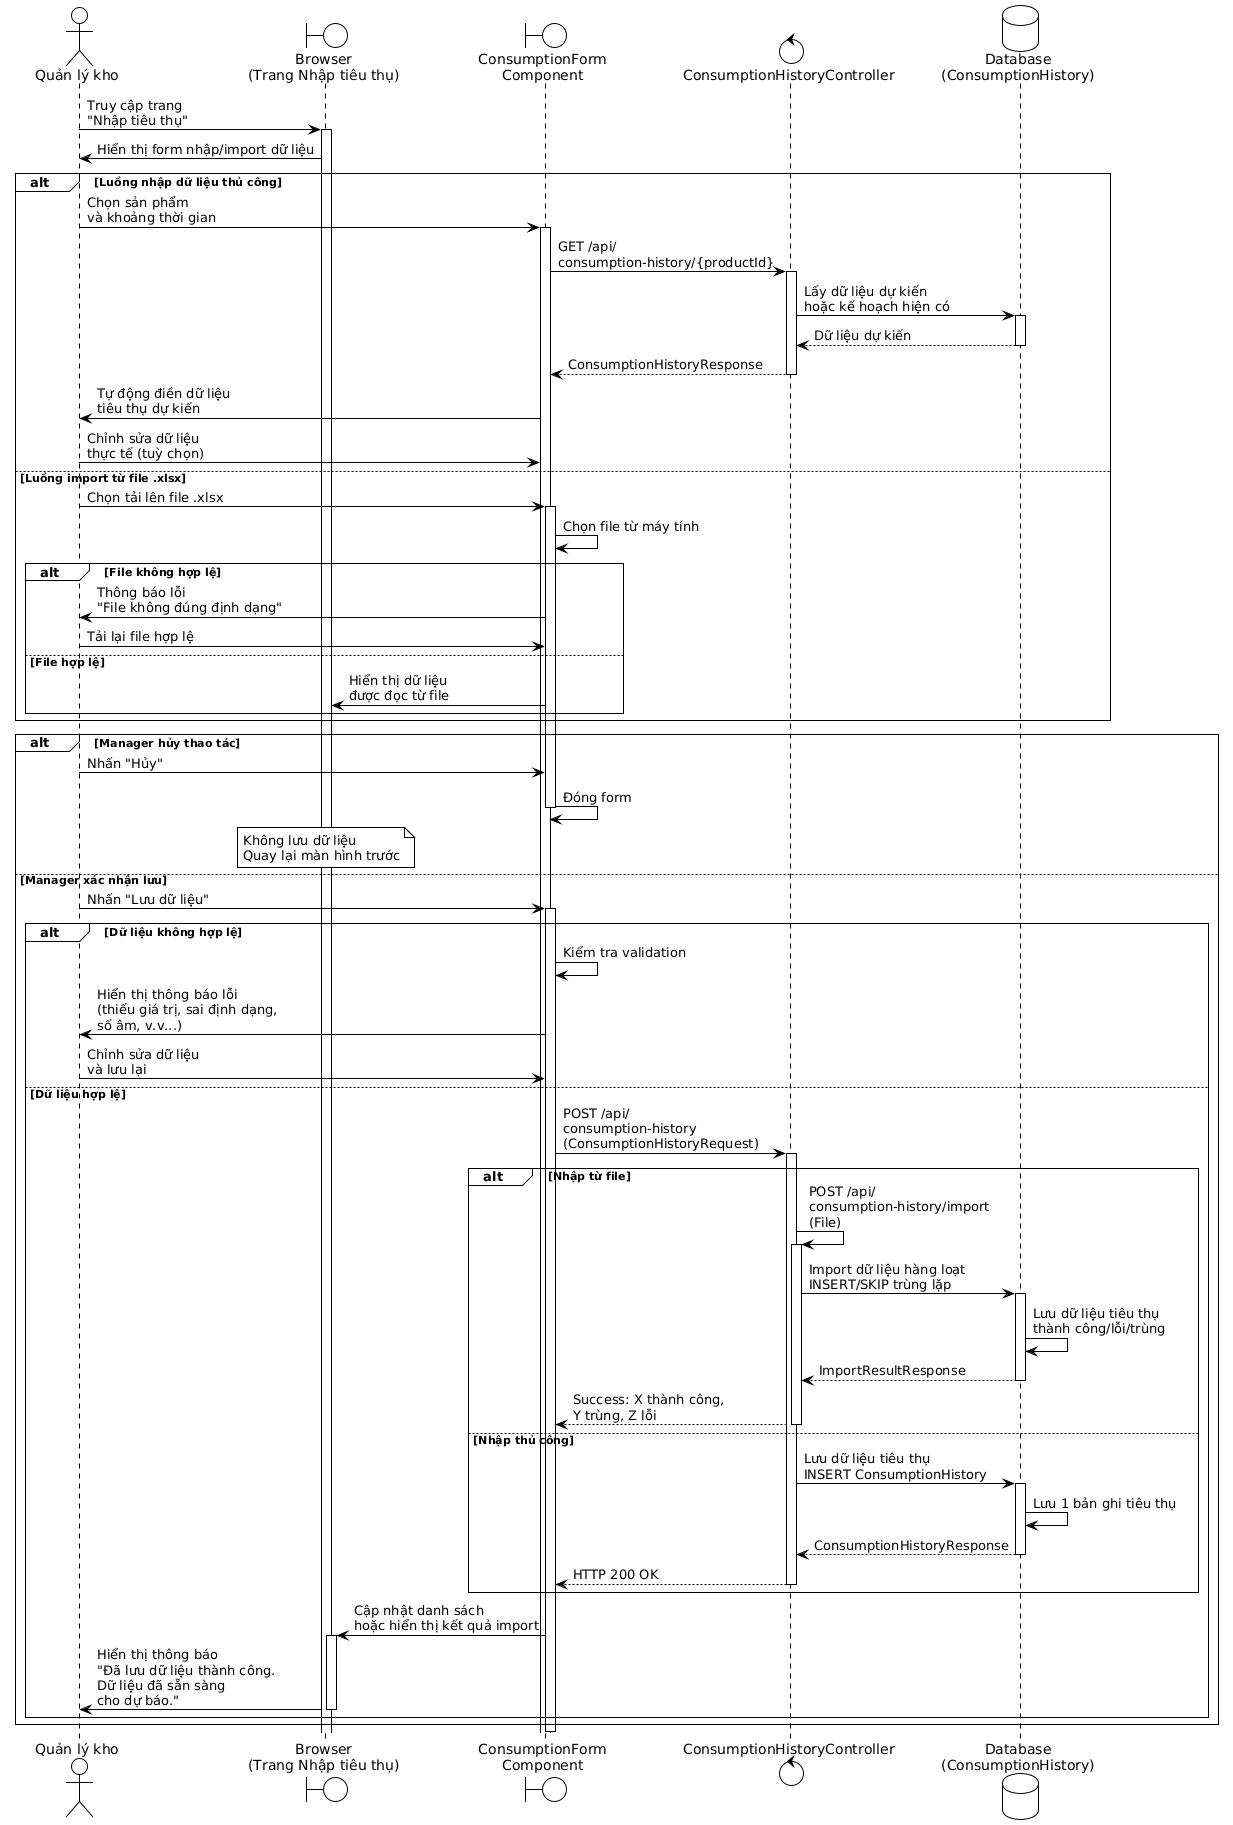

The diagram above was rendered by PlantUML. Its source (embedded in the PNG):
@startuml
!theme plain

actor "Quản lý kho" as Manager
boundary "Browser\n(Trang Nhập tiêu thụ)" as Browser
boundary "ConsumptionForm\nComponent" as Form
control "ConsumptionHistoryController" as Controller
database "Database\n(ConsumptionHistory)" as Database

Manager -> Browser: Truy cập trang\n"Nhập tiêu thụ"
activate Browser

Browser -> Manager: Hiển thị form nhập/import dữ liệu

alt Luồng nhập dữ liệu thủ công
  Manager -> Form: Chọn sản phẩm\nvà khoảng thời gian
  activate Form
  
  Form -> Controller: GET /api/\nconsumption-history/{productId}
  activate Controller
  Controller -> Database: Lấy dữ liệu dự kiến\nhoặc kế hoạch hiện có
  activate Database
  Database --> Controller: Dữ liệu dự kiến
  deactivate Database
  Controller --> Form: ConsumptionHistoryResponse
  deactivate Controller
  
  Form -> Manager: Tự động điền dữ liệu\ntiêu thụ dự kiến
  
  Manager -> Form: Chỉnh sửa dữ liệu\nthực tế (tuỳ chọn)
else Luồng import từ file .xlsx
  Manager -> Form: Chọn tải lên file .xlsx
  activate Form
  
  Form -> Form: Chọn file từ máy tính
  
  alt File không hợp lệ
    Form -> Manager: Thông báo lỗi\n"File không đúng định dạng"
    Manager -> Form: Tải lại file hợp lệ
  else File hợp lệ
    Form -> Browser: Hiển thị dữ liệu\nđược đọc từ file
  end
end

alt Manager hủy thao tác
  Manager -> Form: Nhấn "Hủy"
  Form -> Form: Đóng form
  deactivate Form
  
  note over Browser
    Không lưu dữ liệu
    Quay lại màn hình trước
  end note
else Manager xác nhận lưu
  Manager -> Form: Nhấn "Lưu dữ liệu"
  activate Form
  
  alt Dữ liệu không hợp lệ
    Form -> Form: Kiểm tra validation
    Form -> Manager: Hiển thị thông báo lỗi\n(thiếu giá trị, sai định dạng,\nsố âm, v.v...)
    
    Manager -> Form: Chỉnh sửa dữ liệu\nvà lưu lại
  else Dữ liệu hợp lệ
    Form -> Controller: POST /api/\nconsumption-history\n(ConsumptionHistoryRequest)
    activate Controller
    
    alt Nhập từ file
      Controller -> Controller: POST /api/\nconsumption-history/import\n(File)
      activate Controller
      Controller -> Database: Import dữ liệu hàng loạt\nINSERT/SKIP trùng lặp
      activate Database
      Database -> Database: Lưu dữ liệu tiêu thụ\nthành công/lỗi/trùng
      Database --> Controller: ImportResultResponse
      deactivate Database
      Controller --> Form: Success: X thành công,\nY trùng, Z lỗi
      deactivate Controller
    else Nhập thủ công
      Controller -> Database: Lưu dữ liệu tiêu thụ\nINSERT ConsumptionHistory
      activate Database
      Database -> Database: Lưu 1 bản ghi tiêu thụ
      Database --> Controller: ConsumptionHistoryResponse
      deactivate Database
      Controller --> Form: HTTP 200 OK
      deactivate Controller
    end
    
    Form -> Browser: Cập nhật danh sách\nhoặc hiển thị kết quả import
    activate Browser
    
    Browser -> Manager: Hiển thị thông báo\n"Đã lưu dữ liệu thành công.\nDữ liệu đã sẵn sàng\ncho dự báo."
    deactivate Browser
  end
end

deactivate Form
@enduml